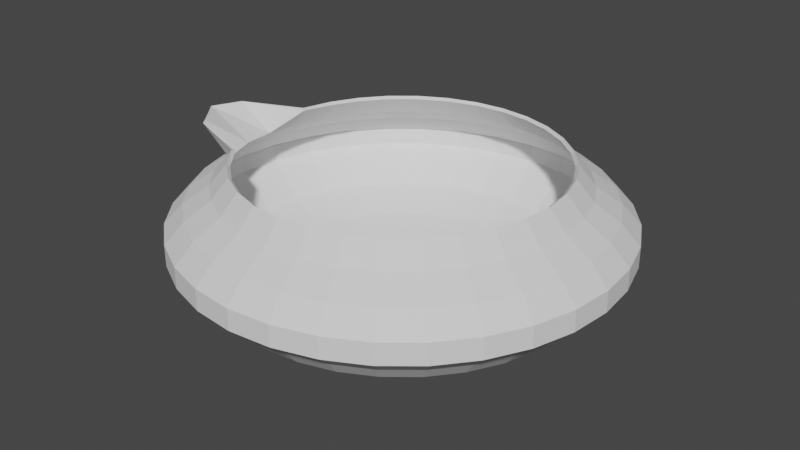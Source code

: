# Source: vasijablend.blend  (saved by Blender 2.90.8; exported with 4.5.12 LTS)
import bpy
from mathutils import Matrix  # noqa: F401  (used for matrix-valued properties, if any)

bpy.ops.wm.read_factory_settings(use_empty=True)
scene = bpy.context.scene
scene.name = 'Scene'

# ---- collections
col_collection = bpy.data.collections.new('Collection'); scene.collection.children.link(col_collection)

# ---- world
world_world = bpy.data.worlds.new('World'); scene.world = world_world
world_world.use_nodes = True; world_world.node_tree.nodes.clear()
_N = world_world.node_tree.nodes; _L = world_world.node_tree.links
n0 = _N.new('ShaderNodeOutputWorld'); n0.name = 'World Output'; n0.location = (300, 300)
n1 = _N.new('ShaderNodeBackground'); n1.name = 'Background'; n1.location = (10, 300)
n1.inputs[0].default_value = (0.05088, 0.05088, 0.05088, 1.0)
_L.new(n1.outputs[0], n0.inputs[0])
n0.is_active_output = True
world_world.color = (0.05088, 0.05088, 0.05088)
world_world.use_sun_shadow = False
world_world.sun_shadow_jitter_overblur = 0.0

# ---- meshes
me_circle = bpy.data.meshes.new('Circle')
me_circle.from_pydata([(0.0, 1.0, 0.0), (-0.1951, 0.9808, 0.0), (-0.3827, 0.9239, 0.0), (-0.5556, 0.8315, 0.0), (-0.7071, 0.7071, 0.0), (-0.8315, 0.5556, 0.0), (-0.9239, 0.3827, 0.0), (-0.9808, 0.1951, 0.0), (-1.0, 7.55e-08, 0.0), (-0.9808, -0.1951, 0.0), (-0.9239, -0.3827, 0.0), (-0.8315, -0.5556, 0.0), (-0.7071, -0.7071, 0.0), (-0.5556, -0.8315, 0.0), (-0.3827, -0.9239, 0.0), (-0.1951, -0.9808, 0.0), (3.258e-07, -1.0, 0.0), (0.1951, -0.9808, 0.0), (0.3827, -0.9239, 0.0), (0.5556, -0.8315, 0.0), (0.7071, -0.7071, 0.0), (0.8315, -0.5556, 0.0), (0.9239, -0.3827, 0.0), (0.9808, -0.1951, 0.0), (1.0, 9.656e-07, 0.0), (0.9808, 0.1951, 0.0), (0.9239, 0.3827, 0.0), (0.8315, 0.5556, 0.0), (0.7071, 0.7071, 0.0), (0.5556, 0.8315, 0.0), (0.3827, 0.9239, 0.0), (0.1951, 0.9808, 0.0), (3.83e-08, 1.471, 0.1312), (-0.2871, 1.443, 0.1312), (-0.5631, 1.359, 0.1312), (-0.8175, 1.223, 0.1312), (-1.04, 1.04, 0.1312), (-1.223, 0.8175, 0.1312), (-1.359, 0.5631, 0.1312), (-1.443, 0.2871, 0.1312), (-1.471, -2.431e-08, 0.1312), (-1.443, -0.2871, 0.1312), (-1.359, -0.5631, 0.1312), (-1.223, -0.8175, 0.1312), (-1.04, -1.04, 0.1312), (-0.8175, -1.223, 0.1312), (-0.5631, -1.359, 0.1312), (-0.2871, -1.443, 0.1312), (5.177e-07, -1.471, 0.1312), (0.2871, -1.443, 0.1312), (0.5631, -1.359, 0.1312), (0.8175, -1.223, 0.1312), (1.04, -1.04, 0.1312), (1.223, -0.8175, 0.1312), (1.359, -0.5631, 0.1312), (1.443, -0.2871, 0.1312), (1.471, 1.285e-06, 0.1312), (1.443, 0.2871, 0.1312), (1.359, 0.5631, 0.1312), (1.223, 0.8175, 0.1312), (1.04, 1.04, 0.1312), (0.8175, 1.223, 0.1312), (0.5631, 1.359, 0.1312), (0.2871, 1.443, 0.1312), (8.635e-08, 1.876, 0.306), (-0.3661, 1.84, 0.306), (-0.7181, 1.734, 0.306), (-1.042, 1.56, 0.306), (-1.327, 1.327, 0.306), (-1.56, 1.042, 0.306), (-1.734, 0.7181, 0.306), (-1.84, 0.3661, 0.306), (-1.876, -1.049e-07, 0.306), (-1.84, -0.3661, 0.306), (-1.734, -0.7181, 0.306), (-1.56, -1.042, 0.306), (-1.327, -1.327, 0.306), (-1.042, -1.56, 0.306), (-0.7181, -1.734, 0.306), (-0.3661, -1.84, 0.306), (6.978e-07, -1.876, 0.306), (0.3661, -1.84, 0.306), (0.7181, -1.734, 0.306), (1.042, -1.56, 0.306), (1.327, -1.327, 0.306), (1.56, -1.042, 0.306), (1.734, -0.7181, 0.306), (1.84, -0.3661, 0.306), (1.876, 1.565e-06, 0.306), (1.84, 0.3661, 0.306), (1.734, 0.7181, 0.306), (1.56, 1.042, 0.306), (1.327, 1.327, 0.306), (1.042, 1.56, 0.306), (0.7181, 1.734, 0.306), (0.3661, 1.84, 0.306), (1.04e-07, 2.039, 0.4882), (-0.3978, 2.0, 0.4882), (-0.7803, 1.884, 0.4882), (-1.133, 1.695, 0.4882), (-1.442, 1.442, 0.4882), (-1.695, 1.133, 0.4882), (-1.884, 0.7803, 0.4882), (-2.0, 0.3978, 0.4882), (-2.039, -1.394e-07, 0.4882), (-2.0, -0.3978, 0.4882), (-1.884, -0.7803, 0.4882), (-1.695, -1.133, 0.4882), (-1.442, -1.442, 0.4882), (-1.133, -1.695, 0.4882), (-0.7803, -1.884, 0.4882), (-0.3978, -2.0, 0.4882), (7.684e-07, -2.039, 0.4882), (0.3978, -2.0, 0.4882), (0.7803, -1.884, 0.4882), (1.133, -1.695, 0.4882), (1.442, -1.442, 0.4882), (1.695, -1.133, 0.4882), (1.884, -0.7803, 0.4882), (2.0, -0.3978, 0.4882), (2.039, 1.676e-06, 0.4882), (2.0, 0.3978, 0.4882), (1.884, 0.7803, 0.4882), (1.695, 1.133, 0.4882), (1.442, 1.442, 0.4882), (1.133, 1.695, 0.4882), (0.7803, 1.884, 0.4882), (0.3978, 2.0, 0.4882), (1.308e-07, 2.253, 0.6704), (-0.4395, 2.209, 0.6704), (-0.8621, 2.081, 0.6704), (-1.252, 1.873, 0.6704), (-1.593, 1.593, 0.6704), (-1.873, 1.252, 0.6704), (-2.081, 0.8621, 0.6704), (-2.209, 0.4395, 0.6704), (-2.253, -1.918e-07, 0.6704), (-2.209, -0.4395, 0.6704), (-2.081, -0.8621, 0.6704), (-1.873, -1.252, 0.6704), (-1.593, -1.593, 0.6704), (-1.252, -1.873, 0.6704), (-0.8621, -2.081, 0.6704), (-0.4395, -2.209, 0.6704), (8.648e-07, -2.253, 0.6704), (0.4395, -2.209, 0.6704), (0.8621, -2.081, 0.6704), (1.252, -1.873, 0.6704), (1.593, -1.593, 0.6704), (1.873, -1.252, 0.6704), (2.081, -0.8621, 0.6704), (2.209, -0.4395, 0.6704), (2.253, 1.813e-06, 0.6704), (2.209, 0.4395, 0.6704), (2.081, 0.8621, 0.6704), (1.873, 1.252, 0.6704), (1.593, 1.593, 0.6704), (1.252, 1.873, 0.6704), (0.8621, 2.081, 0.6704), (0.4395, 2.209, 0.6704), (1.308e-07, 2.253, 0.8889), (-0.4395, 2.209, 0.8889), (-0.8621, 2.081, 0.8889), (-1.252, 1.873, 0.8889), (-1.593, 1.593, 0.8889), (-1.873, 1.252, 0.8889), (-2.081, 0.8621, 0.8889), (-2.209, 0.4395, 0.8889), (-2.253, -1.918e-07, 0.8889), (-2.209, -0.4395, 0.8889), (-2.081, -0.8621, 0.8889), (-1.873, -1.252, 0.8889), (-1.593, -1.593, 0.8889), (-1.252, -1.873, 0.8889), (-0.8621, -2.081, 0.8889), (-0.4395, -2.209, 0.8889), (8.648e-07, -2.253, 0.8889), (0.4395, -2.209, 0.8889), (0.8621, -2.081, 0.8889), (1.252, -1.873, 0.8889), (1.593, -1.593, 0.8889), (1.873, -1.252, 0.8889), (2.081, -0.8621, 0.8889), (2.209, -0.4395, 0.8889), (2.253, 1.813e-06, 0.8889), (2.209, 0.4395, 0.8889), (2.081, 0.8621, 0.8889), (1.873, 1.252, 0.8889), (1.593, 1.593, 0.8889), (1.252, 1.873, 0.8889), (0.8621, 2.081, 0.8889), (0.4395, 2.209, 0.8889), (1.308e-07, 2.253, 0.8889), (-0.4395, 2.209, 0.8889), (-0.8621, 2.081, 0.8889), (-1.252, 1.873, 0.8889), (-1.593, 1.593, 0.8889), (-1.873, 1.252, 0.8889), (-2.081, 0.8621, 0.8889), (-2.209, 0.4395, 0.8889), (-2.253, -1.918e-07, 0.8889), (-2.209, -0.4395, 0.8889), (-2.081, -0.8621, 0.8889), (-1.873, -1.252, 0.8889), (-1.593, -1.593, 0.8889), (-1.252, -1.873, 0.8889), (-0.8621, -2.081, 0.8889), (-0.4395, -2.209, 0.8889), (8.648e-07, -2.253, 0.8889), (0.4395, -2.209, 0.8889), (0.8621, -2.081, 0.8889), (1.252, -1.873, 0.8889), (1.593, -1.593, 0.8889), (1.873, -1.252, 0.8889), (2.081, -0.8621, 0.8889), (2.209, -0.4395, 0.8889), (2.253, 1.813e-06, 0.8889), (2.209, 0.4395, 0.8889), (2.081, 0.8621, 0.8889), (1.873, 1.252, 0.8889), (1.593, 1.593, 0.8889), (1.252, 1.873, 0.8889), (0.8621, 2.081, 0.8889), (0.4395, 2.209, 0.8889), (1.03e-07, 2.065, 1.093), (-0.4029, 2.025, 1.093), (-0.7903, 1.908, 1.093), (-1.147, 1.717, 1.093), (-1.46, 1.46, 1.093), (-1.717, 1.147, 1.093), (-1.908, 0.7903, 1.093), (-2.025, 0.4029, 1.093), (-2.065, -1.528e-07, 1.093), (-2.025, -0.4029, 1.093), (-1.908, -0.7903, 1.093), (-1.717, -1.147, 1.093), (-1.46, -1.46, 1.093), (-1.147, -1.717, 1.093), (-0.7903, -1.908, 1.093), (-0.4029, -2.025, 1.093), (7.759e-07, -2.065, 1.093), (0.4029, -2.025, 1.093), (0.7903, -1.908, 1.093), (1.147, -1.717, 1.093), (1.46, -1.46, 1.093), (1.717, -1.147, 1.093), (1.908, -0.7903, 1.093), (2.025, -0.4029, 1.093), (2.065, 1.685e-06, 1.093), (2.025, 0.4029, 1.093), (1.908, 0.7903, 1.093), (1.717, 1.147, 1.093), (1.46, 1.46, 1.093), (1.147, 1.717, 1.093), (0.7903, 1.908, 1.093), (0.4029, 2.025, 1.093), (1.03e-07, 2.065, 1.093), (-0.4029, 2.025, 1.093), (-0.7903, 1.908, 1.093), (-1.147, 1.717, 1.093), (-1.46, 1.46, 1.093), (-1.717, 1.147, 1.093), (-1.908, 0.7903, 1.093), (-2.025, 0.4029, 1.093), (-2.065, -1.528e-07, 1.093), (-2.025, -0.4029, 1.093), (-1.908, -0.7903, 1.093), (-1.717, -1.147, 1.093), (-1.46, -1.46, 1.093), (-1.147, -1.717, 1.093), (-0.7903, -1.908, 1.093), (-0.4029, -2.025, 1.093), (7.759e-07, -2.065, 1.093), (0.4029, -2.025, 1.093), (0.7903, -1.908, 1.093), (1.147, -1.717, 1.093), (1.46, -1.46, 1.093), (1.717, -1.147, 1.093), (1.908, -0.7903, 1.093), (2.025, -0.4029, 1.093), (2.065, 1.685e-06, 1.093), (2.025, 0.4029, 1.093), (1.908, 0.7903, 1.093), (1.717, 1.147, 1.093), (1.46, 1.46, 1.093), (1.147, 1.717, 1.093), (0.7903, 1.908, 1.093), (0.4029, 2.025, 1.093), (6.869e-08, 1.806, 1.268), (-0.3524, 1.772, 1.268), (-0.6912, 1.669, 1.268), (-1.004, 1.502, 1.268), (-1.277, 1.277, 1.268), (-1.502, 1.004, 1.268), (-1.669, 0.6912, 1.268), (-1.772, 0.3524, 1.268), (-1.806, -8.634e-08, 1.268), (-1.772, -0.3524, 1.268), (-1.669, -0.6912, 1.268), (-1.502, -1.004, 1.268), (-1.277, -1.277, 1.268), (-1.004, -1.502, 1.268), (-0.6912, -1.669, 1.268), (-0.3524, -1.772, 1.268), (6.573e-07, -1.806, 1.268), (0.3524, -1.772, 1.268), (0.6912, -1.669, 1.268), (1.004, -1.502, 1.268), (1.277, -1.277, 1.268), (1.502, -1.004, 1.268), (1.669, -0.6912, 1.268), (1.772, -0.3524, 1.268), (1.806, 1.521e-06, 1.268), (1.772, 0.3524, 1.268), (1.669, 0.6912, 1.268), (1.502, 1.004, 1.268), (1.277, 1.277, 1.268), (1.004, 1.502, 1.268), (0.6912, 1.669, 1.268), (0.3524, 1.772, 1.268), (4.62e-08, 1.629, 1.479), (-0.3178, 1.598, 1.479), (-0.6234, 1.505, 1.479), (-0.905, 1.354, 1.479), (-1.152, 1.152, 1.479), (-1.354, 0.905, 1.479), (-1.505, 0.6234, 1.479), (-1.598, 0.3178, 1.479), (-2.189, -4.864e-08, 1.479), (-2.317, -0.3178, 1.479), (-2.079, -0.6234, 1.479), (-1.354, -0.905, 1.479), (-1.152, -1.152, 1.479), (-0.905, -1.354, 1.479), (-0.6234, -1.505, 1.479), (-0.3178, -1.598, 1.479), (5.77e-07, -1.629, 1.479), (0.3178, -1.598, 1.479), (0.6234, -1.505, 1.479), (0.905, -1.354, 1.479), (1.152, -1.152, 1.479), (1.354, -0.905, 1.479), (1.505, -0.6234, 1.479), (1.598, -0.3178, 1.479), (1.629, 1.401e-06, 1.479), (1.598, 0.3178, 1.479), (1.505, 0.6234, 1.479), (1.354, 0.905, 1.479), (1.152, 1.152, 1.479), (0.905, 1.354, 1.479), (0.6234, 1.505, 1.479), (0.3178, 1.598, 1.479)], [], [(32, 63, 31, 0), (63, 62, 30, 31), (62, 61, 29, 30), (61, 60, 28, 29), (60, 59, 27, 28), (59, 58, 26, 27), (58, 57, 25, 26), (57, 56, 24, 25), (56, 55, 23, 24), (55, 54, 22, 23), (54, 53, 21, 22), (53, 52, 20, 21), (52, 51, 19, 20), (51, 50, 18, 19), (50, 49, 17, 18), (49, 48, 16, 17), (48, 47, 15, 16), (47, 46, 14, 15), (46, 45, 13, 14), (45, 44, 12, 13), (44, 43, 11, 12), (43, 42, 10, 11), (42, 41, 9, 10), (41, 40, 8, 9), (40, 39, 7, 8), (39, 38, 6, 7), (38, 37, 5, 6), (37, 36, 4, 5), (36, 35, 3, 4), (35, 34, 2, 3), (34, 33, 1, 2), (33, 32, 0, 1), (64, 95, 63, 32), (95, 94, 62, 63), (94, 93, 61, 62), (93, 92, 60, 61), (92, 91, 59, 60), (91, 90, 58, 59), (90, 89, 57, 58), (89, 88, 56, 57), (88, 87, 55, 56), (87, 86, 54, 55), (86, 85, 53, 54), (85, 84, 52, 53), (84, 83, 51, 52), (83, 82, 50, 51), (82, 81, 49, 50), (81, 80, 48, 49), (80, 79, 47, 48), (79, 78, 46, 47), (78, 77, 45, 46), (77, 76, 44, 45), (76, 75, 43, 44), (75, 74, 42, 43), (74, 73, 41, 42), (73, 72, 40, 41), (72, 71, 39, 40), (71, 70, 38, 39), (70, 69, 37, 38), (69, 68, 36, 37), (68, 67, 35, 36), (67, 66, 34, 35), (66, 65, 33, 34), (65, 64, 32, 33), (96, 127, 95, 64), (127, 126, 94, 95), (126, 125, 93, 94), (125, 124, 92, 93), (124, 123, 91, 92), (123, 122, 90, 91), (122, 121, 89, 90), (121, 120, 88, 89), (120, 119, 87, 88), (119, 118, 86, 87), (118, 117, 85, 86), (117, 116, 84, 85), (116, 115, 83, 84), (115, 114, 82, 83), (114, 113, 81, 82), (113, 112, 80, 81), (112, 111, 79, 80), (111, 110, 78, 79), (110, 109, 77, 78), (109, 108, 76, 77), (108, 107, 75, 76), (107, 106, 74, 75), (106, 105, 73, 74), (105, 104, 72, 73), (104, 103, 71, 72), (103, 102, 70, 71), (102, 101, 69, 70), (101, 100, 68, 69), (100, 99, 67, 68), (99, 98, 66, 67), (98, 97, 65, 66), (97, 96, 64, 65), (128, 159, 127, 96), (159, 158, 126, 127), (158, 157, 125, 126), (157, 156, 124, 125), (156, 155, 123, 124), (155, 154, 122, 123), (154, 153, 121, 122), (153, 152, 120, 121), (152, 151, 119, 120), (151, 150, 118, 119), (150, 149, 117, 118), (149, 148, 116, 117), (148, 147, 115, 116), (147, 146, 114, 115), (146, 145, 113, 114), (145, 144, 112, 113), (144, 143, 111, 112), (143, 142, 110, 111), (142, 141, 109, 110), (141, 140, 108, 109), (140, 139, 107, 108), (139, 138, 106, 107), (138, 137, 105, 106), (137, 136, 104, 105), (136, 135, 103, 104), (135, 134, 102, 103), (134, 133, 101, 102), (133, 132, 100, 101), (132, 131, 99, 100), (131, 130, 98, 99), (130, 129, 97, 98), (129, 128, 96, 97), (160, 191, 159, 128), (191, 190, 158, 159), (190, 189, 157, 158), (189, 188, 156, 157), (188, 187, 155, 156), (187, 186, 154, 155), (186, 185, 153, 154), (185, 184, 152, 153), (184, 183, 151, 152), (183, 182, 150, 151), (182, 181, 149, 150), (181, 180, 148, 149), (180, 179, 147, 148), (179, 178, 146, 147), (178, 177, 145, 146), (177, 176, 144, 145), (176, 175, 143, 144), (175, 174, 142, 143), (174, 173, 141, 142), (173, 172, 140, 141), (172, 171, 139, 140), (171, 170, 138, 139), (170, 169, 137, 138), (169, 168, 136, 137), (168, 167, 135, 136), (167, 166, 134, 135), (166, 165, 133, 134), (165, 164, 132, 133), (164, 163, 131, 132), (163, 162, 130, 131), (162, 161, 129, 130), (161, 160, 128, 129), (192, 223, 191, 160), (223, 222, 190, 191), (222, 221, 189, 190), (221, 220, 188, 189), (220, 219, 187, 188), (219, 218, 186, 187), (218, 217, 185, 186), (217, 216, 184, 185), (216, 215, 183, 184), (215, 214, 182, 183), (214, 213, 181, 182), (213, 212, 180, 181), (212, 211, 179, 180), (211, 210, 178, 179), (210, 209, 177, 178), (209, 208, 176, 177), (208, 207, 175, 176), (207, 206, 174, 175), (206, 205, 173, 174), (205, 204, 172, 173), (204, 203, 171, 172), (203, 202, 170, 171), (202, 201, 169, 170), (201, 200, 168, 169), (200, 199, 167, 168), (199, 198, 166, 167), (198, 197, 165, 166), (197, 196, 164, 165), (196, 195, 163, 164), (195, 194, 162, 163), (194, 193, 161, 162), (193, 192, 160, 161), (224, 255, 223, 192), (255, 254, 222, 223), (254, 253, 221, 222), (253, 252, 220, 221), (252, 251, 219, 220), (251, 250, 218, 219), (250, 249, 217, 218), (249, 248, 216, 217), (248, 247, 215, 216), (247, 246, 214, 215), (246, 245, 213, 214), (245, 244, 212, 213), (244, 243, 211, 212), (243, 242, 210, 211), (242, 241, 209, 210), (241, 240, 208, 209), (240, 239, 207, 208), (239, 238, 206, 207), (238, 237, 205, 206), (237, 236, 204, 205), (236, 235, 203, 204), (235, 234, 202, 203), (234, 233, 201, 202), (233, 232, 200, 201), (232, 231, 199, 200), (231, 230, 198, 199), (230, 229, 197, 198), (229, 228, 196, 197), (228, 227, 195, 196), (227, 226, 194, 195), (226, 225, 193, 194), (225, 224, 192, 193), (256, 287, 255, 224), (287, 286, 254, 255), (286, 285, 253, 254), (285, 284, 252, 253), (284, 283, 251, 252), (283, 282, 250, 251), (282, 281, 249, 250), (281, 280, 248, 249), (280, 279, 247, 248), (279, 278, 246, 247), (278, 277, 245, 246), (277, 276, 244, 245), (276, 275, 243, 244), (275, 274, 242, 243), (274, 273, 241, 242), (273, 272, 240, 241), (272, 271, 239, 240), (271, 270, 238, 239), (270, 269, 237, 238), (269, 268, 236, 237), (268, 267, 235, 236), (267, 266, 234, 235), (266, 265, 233, 234), (265, 264, 232, 233), (264, 263, 231, 232), (263, 262, 230, 231), (262, 261, 229, 230), (261, 260, 228, 229), (260, 259, 227, 228), (259, 258, 226, 227), (258, 257, 225, 226), (257, 256, 224, 225), (288, 319, 287, 256), (319, 318, 286, 287), (318, 317, 285, 286), (317, 316, 284, 285), (316, 315, 283, 284), (315, 314, 282, 283), (314, 313, 281, 282), (313, 312, 280, 281), (312, 311, 279, 280), (311, 310, 278, 279), (310, 309, 277, 278), (309, 308, 276, 277), (308, 307, 275, 276), (307, 306, 274, 275), (306, 305, 273, 274), (305, 304, 272, 273), (304, 303, 271, 272), (303, 302, 270, 271), (302, 301, 269, 270), (301, 300, 268, 269), (300, 299, 267, 268), (299, 298, 266, 267), (298, 297, 265, 266), (297, 296, 264, 265), (296, 295, 263, 264), (295, 294, 262, 263), (294, 293, 261, 262), (293, 292, 260, 261), (292, 291, 259, 260), (291, 290, 258, 259), (290, 289, 257, 258), (289, 288, 256, 257), (320, 351, 319, 288), (351, 350, 318, 319), (350, 349, 317, 318), (349, 348, 316, 317), (348, 347, 315, 316), (347, 346, 314, 315), (346, 345, 313, 314), (345, 344, 312, 313), (344, 343, 311, 312), (343, 342, 310, 311), (342, 341, 309, 310), (341, 340, 308, 309), (340, 339, 307, 308), (339, 338, 306, 307), (338, 337, 305, 306), (337, 336, 304, 305), (336, 335, 303, 304), (335, 334, 302, 303), (334, 333, 301, 302), (333, 332, 300, 301), (332, 331, 299, 300), (331, 330, 298, 299), (330, 329, 297, 298), (329, 328, 296, 297), (328, 327, 295, 296), (327, 326, 294, 295), (326, 325, 293, 294), (325, 324, 292, 293), (324, 323, 291, 292), (323, 322, 290, 291), (322, 321, 289, 290), (321, 320, 288, 289), (1, 0, 31, 30, 29, 28, 27, 26, 25, 24, 23, 22, 21, 20, 19, 18, 17, 16, 15, 14, 13, 12, 11, 10, 9, 8, 7, 6, 5, 4, 3, 2)])
_uv = me_circle.uv_layers.new(name='UVMap')
_uv.uv.foreach_set('vector', [0.0, 0.0, 0.0, 0.0, 0.0, 0.0, 0.0, 0.0, 0.0, 0.0, 0.0, 0.0, 0.0, 0.0, 0.0, 0.0, 0.0, 0.0, 0.0, 0.0, 0.0, 0.0, 0.0, 0.0, 0.0, 0.0, 0.0, 0.0, 0.0, 0.0, 0.0, 0.0, 0.0, 0.0, 0.0, 0.0, 0.0, 0.0, 0.0, 0.0, 0.0, 0.0, 0.0, 0.0, 0.0, 0.0, 0.0, 0.0, 0.0, 0.0, 0.0, 0.0, 0.0, 0.0, 0.0, 0.0, 0.0, 0.0, 0.0, 0.0, 0.0, 0.0, 0.0, 0.0, 0.0, 0.0, 0.0, 0.0, 0.0, 0.0, 0.0, 0.0, 0.0, 0.0, 0.0, 0.0, 0.0, 0.0, 0.0, 0.0, 0.0, 0.0, 0.0, 0.0, 0.0, 0.0, 0.0, 0.0, 0.0, 0.0, 0.0, 0.0, 0.0, 0.0, 0.0, 0.0, 0.0, 0.0, 0.0, 0.0, 0.0, 0.0, 0.0, 0.0, 0.0, 0.0, 0.0, 0.0, 0.0, 0.0, 0.0, 0.0, 0.0, 0.0, 0.0, 0.0, 0.0, 0.0, 0.0, 0.0, 0.0, 0.0, 0.0, 0.0, 0.0, 0.0, 0.0, 0.0, 0.0, 0.0, 0.0, 0.0, 0.0, 0.0, 0.0, 0.0, 0.0, 0.0, 0.0, 0.0, 0.0, 0.0, 0.0, 0.0, 0.0, 0.0, 0.0, 0.0, 0.0, 0.0, 0.0, 0.0, 0.0, 0.0, 0.0, 0.0, 0.0, 0.0, 0.0, 0.0, 0.0, 0.0, 0.0, 0.0, 0.0, 0.0, 0.0, 0.0, 0.0, 0.0, 0.0, 0.0, 0.0, 0.0, 0.0, 0.0, 0.0, 0.0, 0.0, 0.0, 0.0, 0.0, 0.0, 0.0, 0.0, 0.0, 0.0, 0.0, 0.0, 0.0, 0.0, 0.0, 0.0, 0.0, 0.0, 0.0, 0.0, 0.0, 0.0, 0.0, 0.0, 0.0, 0.0, 0.0, 0.0, 0.0, 0.0, 0.0, 0.0, 0.0, 0.0, 0.0, 0.0, 0.0, 0.0, 0.0, 0.0, 0.0, 0.0, 0.0, 0.0, 0.0, 0.0, 0.0, 0.0, 0.0, 0.0, 0.0, 0.0, 0.0, 0.0, 0.0, 0.0, 0.0, 0.0, 0.0, 0.0, 0.0, 0.0, 0.0, 0.0, 0.0, 0.0, 0.0, 0.0, 0.0, 0.0, 0.0, 0.0, 0.0, 0.0, 0.0, 0.0, 0.0, 0.0, 0.0, 0.0, 0.0, 0.0, 0.0, 0.0, 0.0, 0.0, 0.0, 0.0, 0.0, 0.0, 0.0, 0.0, 0.0, 0.0, 0.0, 0.0, 0.0, 0.0, 0.0, 0.0, 0.0, 0.0, 0.0, 0.0, 0.0, 0.0, 0.0, 0.0, 0.0, 0.0, 0.0, 0.0, 0.0, 0.0, 0.0, 0.0, 0.0, 0.0, 0.0, 0.0, 0.0, 0.0, 0.0, 0.0, 0.0, 0.0, 0.0, 0.0, 0.0, 0.0, 0.0, 0.0, 0.0, 0.0, 0.0, 0.0, 0.0, 0.0, 0.0, 0.0, 0.0, 0.0, 0.0, 0.0, 0.0, 0.0, 0.0, 0.0, 0.0, 0.0, 0.0, 0.0, 0.0, 0.0, 0.0, 0.0, 0.0, 0.0, 0.0, 0.0, 0.0, 0.0, 0.0, 0.0, 0.0, 0.0, 0.0, 0.0, 0.0, 0.0, 0.0, 0.0, 0.0, 0.0, 0.0, 0.0, 0.0, 0.0, 0.0, 0.0, 0.0, 0.0, 0.0, 0.0, 0.0, 0.0, 0.0, 0.0, 0.0, 0.0, 0.0, 0.0, 0.0, 0.0, 0.0, 0.0, 0.0, 0.0, 0.0, 0.0, 0.0, 0.0, 0.0, 0.0, 0.0, 0.0, 0.0, 0.0, 0.0, 0.0, 0.0, 0.0, 0.0, 0.0, 0.0, 0.0, 0.0, 0.0, 0.0, 0.0, 0.0, 0.0, 0.0, 0.0, 0.0, 0.0, 0.0, 0.0, 0.0, 0.0, 0.0, 0.0, 0.0, 0.0, 0.0, 0.0, 0.0, 0.0, 0.0, 0.0, 0.0, 0.0, 0.0, 0.0, 0.0, 0.0, 0.0, 0.0, 0.0, 0.0, 0.0, 0.0, 0.0, 0.0, 0.0, 0.0, 0.0, 0.0, 0.0, 0.0, 0.0, 0.0, 0.0, 0.0, 0.0, 0.0, 0.0, 0.0, 0.0, 0.0, 0.0, 0.0, 0.0, 0.0, 0.0, 0.0, 0.0, 0.0, 0.0, 0.0, 0.0, 0.0, 0.0, 0.0, 0.0, 0.0, 0.0, 0.0, 0.0, 0.0, 0.0, 0.0, 0.0, 0.0, 0.0, 0.0, 0.0, 0.0, 0.0, 0.0, 0.0, 0.0, 0.0, 0.0, 0.0, 0.0, 0.0, 0.0, 0.0, 0.0, 0.0, 0.0, 0.0, 0.0, 0.0, 0.0, 0.0, 0.0, 0.0, 0.0, 0.0, 0.0, 0.0, 0.0, 0.0, 0.0, 0.0, 0.0, 0.0, 0.0, 0.0, 0.0, 0.0, 0.0, 0.0, 0.0, 0.0, 0.0, 0.0, 0.0, 0.0, 0.0, 0.0, 0.0, 0.0, 0.0, 0.0, 0.0, 0.0, 0.0, 0.0, 0.0, 0.0, 0.0, 0.0, 0.0, 0.0, 0.0, 0.0, 0.0, 0.0, 0.0, 0.0, 0.0, 0.0, 0.0, 0.0, 0.0, 0.0, 0.0, 0.0, 0.0, 0.0, 0.0, 0.0, 0.0, 0.0, 0.0, 0.0, 0.0, 0.0, 0.0, 0.0, 0.0, 0.0, 0.0, 0.0, 0.0, 0.0, 0.0, 0.0, 0.0, 0.0, 0.0, 0.0, 0.0, 0.0, 0.0, 0.0, 0.0, 0.0, 0.0, 0.0, 0.0, 0.0, 0.0, 0.0, 0.0, 0.0, 0.0, 0.0, 0.0, 0.0, 0.0, 0.0, 0.0, 0.0, 0.0, 0.0, 0.0, 0.0, 0.0, 0.0, 0.0, 0.0, 0.0, 0.0, 0.0, 0.0, 0.0, 0.0, 0.0, 0.0, 0.0, 0.0, 0.0, 0.0, 0.0, 0.0, 0.0, 0.0, 0.0, 0.0, 0.0, 0.0, 0.0, 0.0, 0.0, 0.0, 0.0, 0.0, 0.0, 0.0, 0.0, 0.0, 0.0, 0.0, 0.0, 0.0, 0.0, 0.0, 0.0, 0.0, 0.0, 0.0, 0.0, 0.0, 0.0, 0.0, 0.0, 0.0, 0.0, 0.0, 0.0, 0.0, 0.0, 0.0, 0.0, 0.0, 0.0, 0.0, 0.0, 0.0, 0.0, 0.0, 0.0, 0.0, 0.0, 0.0, 0.0, 0.0, 0.0, 0.0, 0.0, 0.0, 0.0, 0.0, 0.0, 0.0, 0.0, 0.0, 0.0, 0.0, 0.0, 0.0, 0.0, 0.0, 0.0, 0.0, 0.0, 0.0, 0.0, 0.0, 0.0, 0.0, 0.0, 0.0, 0.0, 0.0, 0.0, 0.0, 0.0, 0.0, 0.0, 0.0, 0.0, 0.0, 0.0, 0.0, 0.0, 0.0, 0.0, 0.0, 0.0, 0.0, 0.0, 0.0, 0.0, 0.0, 0.0, 0.0, 0.0, 0.0, 0.0, 0.0, 0.0, 0.0, 0.0, 0.0, 0.0, 0.0, 0.0, 0.0, 0.0, 0.0, 0.0, 0.0, 0.0, 0.0, 0.0, 0.0, 0.0, 0.0, 0.0, 0.0, 0.0, 0.0, 0.0, 0.0, 0.0, 0.0, 0.0, 0.0, 0.0, 0.0, 0.0, 0.0, 0.0, 0.0, 0.0, 0.0, 0.0, 0.0, 0.0, 0.0, 0.0, 0.0, 0.0, 0.0, 0.0, 0.0, 0.0, 0.0, 0.0, 0.0, 0.0, 0.0, 0.0, 0.0, 0.0, 0.0, 0.0, 0.0, 0.0, 0.0, 0.0, 0.0, 0.0, 0.0, 0.0, 0.0, 0.0, 0.0, 0.0, 0.0, 0.0, 0.0, 0.0, 0.0, 0.0, 0.0, 0.0, 0.0, 0.0, 0.0, 0.0, 0.0, 0.0, 0.0, 0.0, 0.0, 0.0, 0.0, 0.0, 0.0, 0.0, 0.0, 0.0, 0.0, 0.0, 0.0, 0.0, 0.0, 0.0, 0.0, 0.0, 0.0, 0.0, 0.0, 0.0, 0.0, 0.0, 0.0, 0.0, 0.0, 0.0, 0.0, 0.0, 0.0, 0.0, 0.0, 0.0, 0.0, 0.0, 0.0, 0.0, 0.0, 0.0, 0.0, 0.0, 0.0, 0.0, 0.0, 0.0, 0.0, 0.0, 0.0, 0.0, 0.0, 0.0, 0.0, 0.0, 0.0, 0.0, 0.0, 0.0, 0.0, 0.0, 0.0, 0.0, 0.0, 0.0, 0.0, 0.0, 0.0, 0.0, 0.0, 0.0, 0.0, 0.0, 0.0, 0.0, 0.0, 0.0, 0.0, 0.0, 0.0, 0.0, 0.0, 0.0, 0.0, 0.0, 0.0, 0.0, 0.0, 0.0, 0.0, 0.0, 0.0, 0.0, 0.0, 0.0, 0.0, 0.0, 0.0, 0.0, 0.0, 0.0, 0.0, 0.0, 0.0, 0.0, 0.0, 0.0, 0.0, 0.0, 0.0, 0.0, 0.0, 0.0, 0.0, 0.0, 0.0, 0.0, 0.0, 0.0, 0.0, 0.0, 0.0, 0.0, 0.0, 0.0, 0.0, 0.0, 0.0, 0.0, 0.0, 0.0, 0.0, 0.0, 0.0, 0.0, 0.0, 0.0, 0.0, 0.0, 0.0, 0.0, 0.0, 0.0, 0.0, 0.0, 0.0, 0.0, 0.0, 0.0, 0.0, 0.0, 0.0, 0.0, 0.0, 0.0, 0.0, 0.0, 0.0, 0.0, 0.0, 0.0, 0.0, 0.0, 0.0, 0.0, 0.0, 0.0, 0.0, 0.0, 0.0, 0.0, 0.0, 0.0, 0.0, 0.0, 0.0, 0.0, 0.0, 0.0, 0.0, 0.0, 0.0, 0.0, 0.0, 0.0, 0.0, 0.0, 0.0, 0.0, 0.0, 0.0, 0.0, 0.0, 0.0, 0.0, 0.0, 0.0, 0.0, 0.0, 0.0, 0.0, 0.0, 0.0, 0.0, 0.0, 0.0, 0.0, 0.0, 0.0, 0.0, 0.0, 0.0, 0.0, 0.0, 0.0, 0.0, 0.0, 0.0, 0.0, 0.0, 0.0, 0.0, 0.0, 0.0, 0.0, 0.0, 0.0, 0.0, 0.0, 0.0, 0.0, 0.0, 0.0, 0.0, 0.0, 0.0, 0.0, 0.0, 0.0, 0.0, 0.0, 0.0, 0.0, 0.0, 0.0, 0.0, 0.0, 0.0, 0.0, 0.0, 0.0, 0.0, 0.0, 0.0, 0.0, 0.0, 0.0, 0.0, 0.0, 0.0, 0.0, 0.0, 0.0, 0.0, 0.0, 0.0, 0.0, 0.0, 0.0, 0.0, 0.0, 0.0, 0.0, 0.0, 0.0, 0.0, 0.0, 0.0, 0.0, 0.0, 0.0, 0.0, 0.0, 0.0, 0.0, 0.0, 0.0, 0.0, 0.0, 0.0, 0.0, 0.0, 0.0, 0.0, 0.0, 0.0, 0.0, 0.0, 0.0, 0.0, 0.0, 0.0, 0.0, 0.0, 0.0, 0.0, 0.0, 0.0, 0.0, 0.0, 0.0, 0.0, 0.0, 0.0, 0.0, 0.0, 0.0, 0.0, 0.0, 0.0, 0.0, 0.0, 0.0, 0.0, 0.0, 0.0, 0.0, 0.0, 0.0, 0.0, 0.0, 0.0, 0.0, 0.0, 0.0, 0.0, 0.0, 0.0, 0.0, 0.0, 0.0, 0.0, 0.0, 0.0, 0.0, 0.0, 0.0, 0.0, 0.0, 0.0, 0.0, 0.0, 0.0, 0.0, 0.0, 0.0, 0.0, 0.0, 0.0, 0.0, 0.0, 0.0, 0.0, 0.0, 0.0, 0.0, 0.0, 0.0, 0.0, 0.0, 0.0, 0.0, 0.0, 0.0, 0.0, 0.0, 0.0, 0.0, 0.0, 0.0, 0.0, 0.0, 0.0, 0.0, 0.0, 0.0, 0.0, 0.0, 0.0, 0.0, 0.0, 0.0, 0.0, 0.0, 0.0, 0.0, 0.0, 0.0, 0.0, 0.0, 0.0, 0.0, 0.0, 0.0, 0.0, 0.0, 0.0, 0.0, 0.0, 0.0, 0.0, 0.0, 0.0, 0.0, 0.0, 0.0, 0.0, 0.0, 0.0, 0.0, 0.0, 0.0, 0.0, 0.0, 0.0, 0.0, 0.0, 0.0, 0.0, 0.0, 0.0, 0.0, 0.0, 0.0, 0.0, 0.0, 0.0, 0.0, 0.0, 0.0, 0.0, 0.0, 0.0, 0.0, 0.0, 0.0, 0.0, 0.0, 0.0, 0.0, 0.0, 0.0, 0.0, 0.0, 0.0, 0.0, 0.0, 0.0, 0.0, 0.0, 0.0, 0.0, 0.0, 0.0, 0.0, 0.0, 0.0, 0.0, 0.0, 0.0, 0.0, 0.0, 0.0, 0.0, 0.0, 0.0, 0.0, 0.0, 0.0, 0.0, 0.0, 0.0, 0.0, 0.0, 0.0, 0.0, 0.0, 0.0, 0.0, 0.0, 0.0, 0.0, 0.0, 0.0, 0.0, 0.0, 0.0, 0.0, 0.0, 0.0, 0.0, 0.0, 0.0, 0.0, 0.0, 0.0, 0.0, 0.0, 0.0, 0.0, 0.0, 0.0, 0.0, 0.0, 0.0, 0.0, 0.0, 0.0, 0.0, 0.0, 0.0, 0.0, 0.0, 0.0, 0.0, 0.0, 0.0, 0.0, 0.0, 0.0, 0.0, 0.0, 0.0, 0.0, 0.0, 0.0, 0.0, 0.0, 0.0, 0.0, 0.0, 0.0, 0.0, 0.0, 0.0, 0.0, 0.0, 0.0, 0.0, 0.0, 0.0, 0.0, 0.0, 0.0, 0.0, 0.0, 0.0, 0.0, 0.0, 0.0, 0.0, 0.0, 0.0, 0.0, 0.0, 0.0, 0.0, 0.0, 0.0, 0.0, 0.0, 0.0, 0.0, 0.0, 0.0, 0.0, 0.0, 0.0, 0.0, 0.0, 0.0, 0.0, 0.0, 0.0, 0.0, 0.0, 0.0, 0.0, 0.0, 0.0, 0.0, 0.0, 0.0, 0.0, 0.0, 0.0, 0.0, 0.0, 0.0, 0.0, 0.0, 0.0, 0.0, 0.0, 0.0, 0.0, 0.0, 0.0, 0.0, 0.0, 0.0, 0.0, 0.0, 0.0, 0.0, 0.0, 0.0, 0.0, 0.0, 0.0, 0.0, 0.0, 0.0, 0.0, 0.0, 0.0, 0.0, 0.0, 0.0, 0.0, 0.0, 0.0, 0.0, 0.0, 0.0, 0.0, 0.0, 0.0, 0.0, 0.0, 0.0, 0.0, 0.0, 0.0, 0.0, 0.0, 0.0, 0.0, 0.0, 0.0, 0.0, 0.0, 0.0, 0.0, 0.0, 0.0, 0.0, 0.0, 0.0, 0.0, 0.0, 0.0, 0.0, 0.0, 0.0, 0.0, 0.0, 0.0, 0.0, 0.0, 0.0, 0.0, 0.0, 0.0, 0.0, 0.0, 0.0, 0.0, 0.0, 0.0, 0.0, 0.0, 0.0, 0.0, 0.0, 0.0, 0.0, 0.0, 0.0, 0.0, 0.0, 0.0, 0.0, 0.0, 0.0, 0.0, 0.0, 0.0, 0.0, 0.0, 0.0, 0.0, 0.0, 0.0, 0.0, 0.0, 0.0, 0.0, 0.0, 0.0, 0.0, 0.0, 0.0, 0.0, 0.0, 0.0, 0.0, 0.0, 0.0, 0.0, 0.0, 0.0, 0.0, 0.0, 0.0, 0.0, 0.0, 0.0, 0.0, 0.0, 0.0, 0.0, 0.0, 0.0, 0.0, 0.0, 0.0, 0.0, 0.0, 0.0, 0.0, 0.0, 0.0, 0.0, 0.0, 0.0, 0.0, 0.0, 0.0, 0.0, 0.0, 0.0, 0.0, 0.0, 0.0, 0.0, 0.0, 0.0, 0.0, 0.0, 0.0, 0.0, 0.0, 0.0, 0.0, 0.0, 0.0, 0.0, 0.0, 0.0, 0.0, 0.0, 0.0, 0.0, 0.0, 0.0, 0.0, 0.0, 0.0, 0.0, 0.0, 0.0, 0.0, 0.0, 0.0, 0.0, 0.0, 0.0, 0.0, 0.0, 0.0, 0.0, 0.0, 0.0, 0.0, 0.0, 0.0, 0.0, 0.0, 0.0, 0.0, 0.0, 0.0, 0.0, 0.0, 0.0, 0.0, 0.0, 0.0, 0.0, 0.0, 0.0, 0.0, 0.0, 0.0, 0.0, 0.0, 0.0, 0.0, 0.0, 0.0, 0.0, 0.0, 0.0, 0.0, 0.0, 0.0, 0.0, 0.0, 0.0, 0.0, 0.0, 0.0, 0.0, 0.0, 0.0, 0.0, 0.0, 0.0, 0.0, 0.0, 0.0, 0.0, 0.0, 0.0, 0.0, 0.0, 0.0, 0.0, 0.0, 0.0, 0.0, 0.0, 0.0, 0.0, 0.0, 0.0, 0.0, 0.0, 0.0, 0.0, 0.0, 0.0, 0.0, 0.0, 0.0, 0.0, 0.0, 0.0, 0.0, 0.0, 0.0, 0.0, 0.0, 0.0, 0.0, 0.0, 0.0, 0.0, 0.0, 0.0, 0.0, 0.0, 0.0, 0.0, 0.0, 0.0, 0.0, 0.0, 0.0, 0.0, 0.0, 0.0, 0.0, 0.0, 0.0, 0.0, 0.0, 0.0, 0.0, 0.0, 0.0, 0.0, 0.0, 0.0, 0.0, 0.0, 0.0, 0.0, 0.0, 0.0, 0.0, 0.0, 0.0, 0.0, 0.0, 0.0, 0.0, 0.0, 0.0, 0.0, 0.0, 0.0, 0.0, 0.0, 0.0, 0.0, 0.0, 0.0, 0.0, 0.0, 0.0, 0.0, 0.0, 0.0, 0.0, 0.0, 0.0, 0.0, 0.0, 0.0, 0.0, 0.0, 0.0, 0.0, 0.0, 0.0, 0.0, 0.0, 0.0, 0.0, 0.0, 0.0, 0.0, 0.0, 0.0, 0.0, 0.0, 0.0, 0.0, 0.0, 0.0, 0.0, 0.0, 0.0, 0.0, 0.0, 0.0, 0.0, 0.0, 0.0, 0.0, 0.0, 0.0, 0.0, 0.0, 0.0, 0.0, 0.0, 0.0, 0.0, 0.0, 0.0, 0.0, 0.0, 0.0, 0.0, 0.0, 0.0, 0.0, 0.0, 0.0, 0.0, 0.0, 0.0, 0.0, 0.0, 0.0, 0.0, 0.0, 0.0, 0.0, 0.0, 0.0, 0.0, 0.0, 0.0, 0.0, 0.0, 0.0, 0.0, 0.0, 0.0, 0.0, 0.0, 0.0, 0.0, 0.0, 0.0, 0.0, 0.0, 0.0, 0.0, 0.0, 0.0, 0.0, 0.0, 0.0, 0.0, 0.0, 0.0, 0.0, 0.0, 0.0, 0.0, 0.0, 0.0, 0.0, 0.0, 0.0, 0.0, 0.0, 0.0, 0.0, 0.0, 0.0, 0.0, 0.0, 0.0, 0.0, 0.0, 0.0, 0.0, 0.0, 0.0, 0.0, 0.0, 0.0, 0.0, 0.0, 0.0, 0.0, 0.0, 0.0, 0.0, 0.0, 0.0, 0.0, 0.0, 0.0, 0.0, 0.0, 0.0, 0.0, 0.0, 0.0, 0.0, 0.0, 0.0, 0.0, 0.0, 0.0, 0.0, 0.0, 0.0, 0.0, 0.0, 0.0, 0.0, 0.0, 0.0, 0.0, 0.0, 0.0, 0.0, 0.0, 0.0, 0.0, 0.0, 0.0, 0.0, 0.0, 0.0, 0.0, 0.0, 0.0, 0.0, 0.0, 0.0, 0.0, 0.0, 0.0, 0.0, 0.0, 0.0, 0.0, 0.0, 0.0, 0.0, 0.0, 0.0, 0.0, 0.0, 0.0, 0.0, 0.0, 0.0, 0.0, 0.0, 0.0, 0.0, 0.0, 0.0, 0.0, 0.0, 0.0, 0.0, 0.0, 0.0, 0.0, 0.0, 0.0, 0.0, 0.0, 0.0, 0.0, 0.0, 0.0, 0.0, 0.0, 0.0, 0.0, 0.0, 0.0, 0.0, 0.0, 0.0, 0.0, 0.0, 0.0, 0.0, 0.0, 0.0, 0.0, 0.0, 0.0, 0.0, 0.0, 0.0, 0.0, 0.0, 0.0, 0.0, 0.0, 0.0, 0.0, 0.0, 0.0, 0.0, 0.0, 0.0, 0.0, 0.0, 0.0, 0.0, 0.0, 0.0, 0.0, 0.0, 0.0, 0.0, 0.0, 0.0, 0.0, 0.0, 0.0, 0.0, 0.0, 0.0, 0.0, 0.0, 0.0, 0.0, 0.0, 0.0, 0.0, 0.0, 0.0, 0.0, 0.0, 0.0, 0.0, 0.0, 0.0, 0.0, 0.0, 0.0, 0.0, 0.0, 0.0, 0.0, 0.0, 0.0, 0.0, 0.0, 0.0, 0.0, 0.0, 0.0, 0.0, 0.0, 0.0, 0.0, 0.0, 0.0, 0.0, 0.0, 0.0, 0.0, 0.0, 0.0, 0.0, 0.0, 0.0, 0.0, 0.0, 0.0, 0.0, 0.0, 0.0, 0.0, 0.0, 0.0, 0.0, 0.0, 0.0, 0.0, 0.0, 0.0, 0.0, 0.0, 0.0, 0.0, 0.0, 0.0, 0.0, 0.0, 0.0, 0.0, 0.0, 0.0, 0.0, 0.0, 0.0, 0.0, 0.0, 0.0, 0.0, 0.0, 0.0, 0.0, 0.0, 0.0, 0.0, 0.0, 0.0, 0.0, 0.0, 0.0, 0.0, 0.0, 0.0, 0.0, 0.0, 0.0, 0.0, 0.0, 0.0, 0.0, 0.0, 0.0, 0.0, 0.0, 0.0, 0.0, 0.0, 0.0, 0.0, 0.0, 0.0, 0.0, 0.0, 0.0, 0.0, 0.0, 0.0, 0.0, 0.0, 0.0, 0.0, 0.0, 0.0, 0.0, 0.0, 0.0, 0.0, 0.0, 0.0, 0.0, 0.0, 0.0, 0.0, 0.0, 0.0, 0.0, 0.0, 0.0, 0.0, 0.0, 0.0, 0.0, 0.0, 0.0, 0.0, 0.0, 0.0, 0.0, 0.0, 0.0, 0.0, 0.0, 0.0, 0.0, 0.0, 0.0, 0.0, 0.0, 0.0, 0.0, 0.0, 0.0, 0.0, 0.0, 0.0, 0.0, 0.0, 0.0, 0.0, 0.0, 0.0, 0.0, 0.0, 0.0, 0.0, 0.0, 0.0, 0.0, 0.0, 0.0, 0.0, 0.0, 0.0, 0.0, 0.0, 0.0, 0.0, 0.0, 0.0, 0.0, 0.0, 0.0, 0.0, 0.0, 0.0, 0.0, 0.0, 0.0, 0.0, 0.0, 0.0, 0.0, 0.0, 0.0, 0.0, 0.0, 0.0, 0.0, 0.0, 0.0, 0.0, 0.0, 0.0, 0.0, 0.0, 0.0, 0.0, 0.0, 0.0, 0.0, 0.0, 0.0, 0.0, 0.0, 0.0, 0.0, 0.0, 0.0, 0.0, 0.0, 0.0, 0.0, 0.0, 0.0, 0.0, 0.0, 0.0, 0.0, 0.0, 0.0, 0.0, 0.0, 0.0, 0.0, 0.0, 0.0, 0.0, 0.0, 0.0, 0.0, 0.0, 0.0, 0.0, 0.0, 0.0, 0.0, 0.0, 0.0, 0.0, 0.0, 0.0, 0.0, 0.0, 0.0, 0.0, 0.0, 0.0, 0.0, 0.0, 0.0, 0.0, 0.0, 0.0, 0.0, 0.0, 0.0, 0.0, 0.0, 0.0, 0.0, 0.0, 0.0, 0.0, 0.0, 0.0, 0.0, 0.0, 0.0, 0.0, 0.0, 0.0, 0.0, 0.0, 0.0, 0.0, 0.0, 0.0, 0.0, 0.0, 0.0, 0.0, 0.0, 0.0, 0.0, 0.0, 0.0, 0.0, 0.0, 0.0, 0.0, 0.0, 0.0, 0.0, 0.0, 0.0, 0.0, 0.0, 0.0, 0.0, 0.0, 0.0, 0.0, 0.0, 0.0, 0.0, 0.0, 0.0, 0.0, 0.0, 0.0, 0.0, 0.0, 0.0, 0.0, 0.0, 0.0, 0.0, 0.0, 0.0, 0.0, 0.0, 0.0, 0.0, 0.0, 0.0, 0.0, 0.0, 0.0, 0.0, 0.0, 0.0, 0.0, 0.0, 0.0, 0.0, 0.0, 0.0, 0.0, 0.0, 0.0, 0.0, 0.0, 0.0, 0.0, 0.0, 0.0, 0.0, 0.0, 0.0, 0.0, 0.0, 0.0, 0.0, 0.0, 0.0, 0.0, 0.0, 0.0, 0.0, 0.0, 0.0, 0.0, 0.0, 0.0, 0.0, 0.0, 0.0, 0.0, 0.0, 0.0, 0.0, 0.0, 0.0, 0.0, 0.0, 0.0, 0.0, 0.0, 0.0, 0.0, 0.0, 0.0, 0.0, 0.0, 0.0, 0.0, 0.0, 0.0, 0.0, 0.0, 0.0, 0.0, 0.0, 0.0, 0.0, 0.0, 0.0, 0.0, 0.0, 0.0, 0.0, 0.0, 0.0, 0.0, 0.0, 0.0, 0.0, 0.0, 0.0, 0.0, 0.0, 0.0, 0.0, 0.0, 0.0, 0.0, 0.0, 0.0, 0.0, 0.0, 0.0, 0.0, 0.0, 0.0, 0.0, 0.0, 0.0, 0.0, 0.0, 0.0, 0.0, 0.0, 0.0, 0.0, 0.0, 0.0, 0.0, 0.0, 0.0, 0.0, 0.0, 0.0, 0.0, 0.0, 0.0, 0.0, 0.0, 0.0, 0.0, 0.0, 0.0, 0.0, 0.0, 0.0, 0.0, 0.0, 0.0, 0.0, 0.0, 0.0, 0.0, 0.0, 0.0, 0.0, 0.0, 0.0, 0.0, 0.0, 0.0, 0.0, 0.0, 0.0, 0.0, 0.0, 0.0, 0.0, 0.0, 0.0, 0.0, 0.0, 0.0, 0.0, 0.0, 0.0, 0.0, 0.0, 0.0, 0.0, 0.0, 0.0, 0.0, 0.0, 0.0, 0.0, 0.0, 0.0, 0.0, 0.0, 0.0, 0.0, 0.0, 0.0, 0.0, 0.0, 0.0, 0.0, 0.0, 0.0, 0.0, 0.0, 0.0, 0.0, 0.0, 0.0, 0.0, 0.0, 0.0, 0.0, 0.0, 0.0, 0.0, 0.0, 0.0, 0.0, 0.0, 0.0, 0.0, 0.0, 0.0, 0.0, 0.0, 0.0, 0.0, 0.0, 0.0, 0.0, 0.0, 0.0, 0.0, 0.0, 0.0, 0.0, 0.0, 0.0, 0.0, 0.0, 0.0, 0.0, 0.0, 0.0, 0.0, 0.0, 0.0, 0.0, 0.0, 0.0, 0.0, 0.0, 0.0, 0.0, 0.0, 0.0, 0.0, 0.0, 0.0, 0.0, 0.0, 0.0, 0.0, 0.0, 0.0, 0.0, 0.0, 0.0, 0.0, 0.0, 0.0, 0.0, 0.0, 0.0, 0.0, 0.0, 0.0, 0.0, 0.0, 0.0, 0.0, 0.0, 0.0, 0.0, 0.0, 0.0, 0.0, 0.0, 0.0, 0.0, 0.0, 0.0, 0.0, 0.0, 0.0])
me_circle.use_remesh_fix_poles = True
me_circle.use_remesh_preserve_attributes = False
me_circle.use_mirror_vertex_groups = False
me_circle.update()

# ---- objects
ob_circle = bpy.data.objects.new('Circle', me_circle)

# ---- transforms, parenting, visibility, modifiers, constraints
ob_circle.location = (0.0, 0.0, 0.0)
ob_circle.scale = (0.4442, 0.4442, 0.4442)
ob_circle.lineart.crease_threshold = 0.0
_m = ob_circle.modifiers.new('Solidify', 'SOLIDIFY')
_m.thickness = 0.04

# ---- collection membership
col_collection.objects.link(ob_circle)

# ---- scene / render settings (as saved in the file)
scene.frame_start = 1; scene.frame_end = 250; scene.frame_set(1)
scene.render.engine = 'BLENDER_EEVEE_NEXT'
scene.cycles.use_denoising = False
scene.cycles.samples = 128
scene.cycles.sampling_pattern = 'TABULATED_SOBOL'
scene.cycles.use_adaptive_sampling = False
scene.cycles.use_light_tree = False
scene.view_settings.view_transform = 'Filmic'
bpy.context.view_layer.update()

# ---- added for rendering (the .blend has no active camera and no usable light): camera, sun
cam_auto = bpy.data.cameras.new('AutoCamera')
cam_auto.lens = 50.0
cam_auto.sensor_width = 36.0
cam_auto.clip_end = 1000.0
ob_auto_camera = bpy.data.objects.new('AutoCamera', cam_auto)
scene.collection.objects.link(ob_auto_camera)
ob_auto_camera.location = (2.69568, -3.25206, 2.50462)
ob_auto_camera.rotation_euler = (1.09748, -7.21219e-08, 0.694738)
scene.camera = ob_auto_camera
light_auto_sun = bpy.data.lights.new('AutoSun', 'SUN')
light_auto_sun.energy = 3.0
light_auto_sun.angle = 0.0523599
ob_auto_sun = bpy.data.objects.new('AutoSun', light_auto_sun)
scene.collection.objects.link(ob_auto_sun)
ob_auto_sun.rotation_euler = (0.872665, 0.174533, 0.523599)
bpy.context.view_layer.update()
